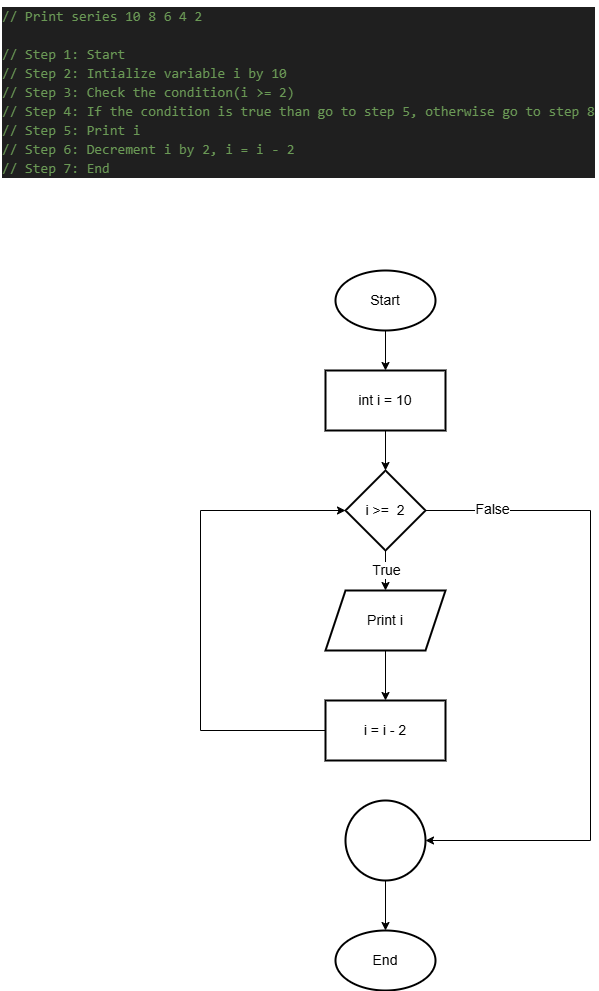

The diagram above was exported from draw.io. Its source (the exported page's mxGraphModel, read from the mxfile embedded in the PNG):
<mxGraphModel dx="1044" dy="562" grid="1" gridSize="10" guides="1" tooltips="1" connect="1" arrows="1" fold="1" page="1" pageScale="1" pageWidth="850" pageHeight="1100" math="0" shadow="0">
  <root>
    <mxCell id="0" />
    <mxCell id="1" parent="0" />
    <mxCell id="CZ1j1Z1lBsLw4ogkVGgV-1" value="" style="edgeStyle=orthogonalEdgeStyle;rounded=0;orthogonalLoop=1;jettySize=auto;html=1;fontSize=14;" edge="1" parent="1" source="CZ1j1Z1lBsLw4ogkVGgV-2" target="CZ1j1Z1lBsLw4ogkVGgV-5">
      <mxGeometry relative="1" as="geometry" />
    </mxCell>
    <mxCell id="CZ1j1Z1lBsLw4ogkVGgV-2" value="Start" style="strokeWidth=2;html=1;shape=mxgraph.flowchart.start_1;whiteSpace=wrap;fontSize=14;" vertex="1" parent="1">
      <mxGeometry x="375" y="310" width="100" height="60" as="geometry" />
    </mxCell>
    <mxCell id="CZ1j1Z1lBsLw4ogkVGgV-3" value="End" style="strokeWidth=2;html=1;shape=mxgraph.flowchart.start_1;whiteSpace=wrap;fontSize=14;" vertex="1" parent="1">
      <mxGeometry x="375" y="970" width="100" height="60" as="geometry" />
    </mxCell>
    <mxCell id="CZ1j1Z1lBsLw4ogkVGgV-4" value="" style="edgeStyle=orthogonalEdgeStyle;rounded=0;orthogonalLoop=1;jettySize=auto;html=1;fontSize=14;" edge="1" parent="1" source="CZ1j1Z1lBsLw4ogkVGgV-5" target="CZ1j1Z1lBsLw4ogkVGgV-10">
      <mxGeometry relative="1" as="geometry" />
    </mxCell>
    <mxCell id="CZ1j1Z1lBsLw4ogkVGgV-5" value="int i = 10" style="whiteSpace=wrap;html=1;strokeWidth=2;fontSize=14;" vertex="1" parent="1">
      <mxGeometry x="365" y="410" width="120" height="60" as="geometry" />
    </mxCell>
    <mxCell id="CZ1j1Z1lBsLw4ogkVGgV-6" value="" style="edgeStyle=orthogonalEdgeStyle;rounded=0;orthogonalLoop=1;jettySize=auto;html=1;fontSize=14;" edge="1" parent="1" source="CZ1j1Z1lBsLw4ogkVGgV-10" target="CZ1j1Z1lBsLw4ogkVGgV-12">
      <mxGeometry relative="1" as="geometry" />
    </mxCell>
    <mxCell id="CZ1j1Z1lBsLw4ogkVGgV-7" value="True" style="edgeLabel;html=1;align=center;verticalAlign=middle;resizable=0;points=[];fontSize=14;" vertex="1" connectable="0" parent="CZ1j1Z1lBsLw4ogkVGgV-6">
      <mxGeometry x="-0.04" relative="1" as="geometry">
        <mxPoint as="offset" />
      </mxGeometry>
    </mxCell>
    <mxCell id="CZ1j1Z1lBsLw4ogkVGgV-8" value="" style="edgeStyle=orthogonalEdgeStyle;rounded=0;orthogonalLoop=1;jettySize=auto;html=1;fontSize=14;" edge="1" parent="1" source="CZ1j1Z1lBsLw4ogkVGgV-10" target="CZ1j1Z1lBsLw4ogkVGgV-16">
      <mxGeometry relative="1" as="geometry">
        <Array as="points">
          <mxPoint x="630" y="550" />
          <mxPoint x="630" y="880" />
        </Array>
      </mxGeometry>
    </mxCell>
    <mxCell id="CZ1j1Z1lBsLw4ogkVGgV-9" value="False" style="edgeLabel;html=1;align=center;verticalAlign=middle;resizable=0;points=[];fontSize=14;" vertex="1" connectable="0" parent="CZ1j1Z1lBsLw4ogkVGgV-8">
      <mxGeometry x="-0.8012" y="2" relative="1" as="geometry">
        <mxPoint as="offset" />
      </mxGeometry>
    </mxCell>
    <mxCell id="CZ1j1Z1lBsLw4ogkVGgV-10" value="i &amp;gt;=&amp;nbsp; 2" style="rhombus;whiteSpace=wrap;html=1;strokeWidth=2;fontSize=14;" vertex="1" parent="1">
      <mxGeometry x="385" y="510" width="80" height="80" as="geometry" />
    </mxCell>
    <mxCell id="CZ1j1Z1lBsLw4ogkVGgV-11" value="" style="edgeStyle=orthogonalEdgeStyle;rounded=0;orthogonalLoop=1;jettySize=auto;html=1;fontSize=14;" edge="1" parent="1" source="CZ1j1Z1lBsLw4ogkVGgV-12" target="CZ1j1Z1lBsLw4ogkVGgV-14">
      <mxGeometry relative="1" as="geometry" />
    </mxCell>
    <mxCell id="CZ1j1Z1lBsLw4ogkVGgV-12" value="Print i" style="shape=parallelogram;perimeter=parallelogramPerimeter;whiteSpace=wrap;html=1;fixedSize=1;strokeWidth=2;fontSize=14;" vertex="1" parent="1">
      <mxGeometry x="365" y="630" width="120" height="60" as="geometry" />
    </mxCell>
    <mxCell id="CZ1j1Z1lBsLw4ogkVGgV-13" value="" style="edgeStyle=orthogonalEdgeStyle;rounded=0;orthogonalLoop=1;jettySize=auto;html=1;entryX=0;entryY=0.5;entryDx=0;entryDy=0;fontSize=14;" edge="1" parent="1" source="CZ1j1Z1lBsLw4ogkVGgV-14" target="CZ1j1Z1lBsLw4ogkVGgV-10">
      <mxGeometry relative="1" as="geometry">
        <mxPoint x="285" y="770" as="targetPoint" />
        <Array as="points">
          <mxPoint x="240" y="770" />
          <mxPoint x="240" y="550" />
        </Array>
      </mxGeometry>
    </mxCell>
    <mxCell id="CZ1j1Z1lBsLw4ogkVGgV-14" value="i = i - 2" style="whiteSpace=wrap;html=1;strokeWidth=2;fontSize=14;" vertex="1" parent="1">
      <mxGeometry x="365" y="740" width="120" height="60" as="geometry" />
    </mxCell>
    <mxCell id="CZ1j1Z1lBsLw4ogkVGgV-15" value="" style="edgeStyle=orthogonalEdgeStyle;rounded=0;orthogonalLoop=1;jettySize=auto;html=1;fontSize=14;" edge="1" parent="1" source="CZ1j1Z1lBsLw4ogkVGgV-16" target="CZ1j1Z1lBsLw4ogkVGgV-3">
      <mxGeometry relative="1" as="geometry" />
    </mxCell>
    <mxCell id="CZ1j1Z1lBsLw4ogkVGgV-16" value="" style="ellipse;whiteSpace=wrap;html=1;strokeWidth=2;fontSize=14;" vertex="1" parent="1">
      <mxGeometry x="385" y="840" width="80" height="80" as="geometry" />
    </mxCell>
    <mxCell id="CZ1j1Z1lBsLw4ogkVGgV-18" value="&lt;div style=&quot;color: #cccccc;background-color: #1f1f1f;font-family: Consolas, 'Courier New', monospace;font-weight: normal;font-size: 14px;line-height: 19px;white-space: pre;&quot;&gt;&lt;div&gt;&lt;span style=&quot;color: #6a9955;&quot;&gt;// Print series 10 8 6 4 2&lt;/span&gt;&lt;/div&gt;&lt;br&gt;&lt;div&gt;&lt;span style=&quot;color: #6a9955;&quot;&gt;// Step 1: Start&lt;/span&gt;&lt;/div&gt;&lt;div&gt;&lt;span style=&quot;color: #6a9955;&quot;&gt;// Step 2: Intialize variable i by 10&lt;/span&gt;&lt;/div&gt;&lt;div&gt;&lt;span style=&quot;color: #6a9955;&quot;&gt;// Step 3: Check the condition(i &amp;gt;= 2)&lt;/span&gt;&lt;/div&gt;&lt;div&gt;&lt;span style=&quot;color: #6a9955;&quot;&gt;// Step 4: If the condition is true than go to step 5, otherwise go to step 8&lt;/span&gt;&lt;/div&gt;&lt;div&gt;&lt;span style=&quot;color: #6a9955;&quot;&gt;// Step 5: Print i&lt;/span&gt;&lt;/div&gt;&lt;div&gt;&lt;span style=&quot;color: #6a9955;&quot;&gt;// Step 6: Decrement i by 2, i = i - 2&lt;/span&gt;&lt;/div&gt;&lt;div&gt;&lt;span style=&quot;color: #6a9955;&quot;&gt;// Step 7: End&lt;/span&gt;&lt;/div&gt;&lt;/div&gt;" style="text;whiteSpace=wrap;html=1;" vertex="1" parent="1">
      <mxGeometry x="40" y="40" width="560" height="190" as="geometry" />
    </mxCell>
  </root>
</mxGraphModel>